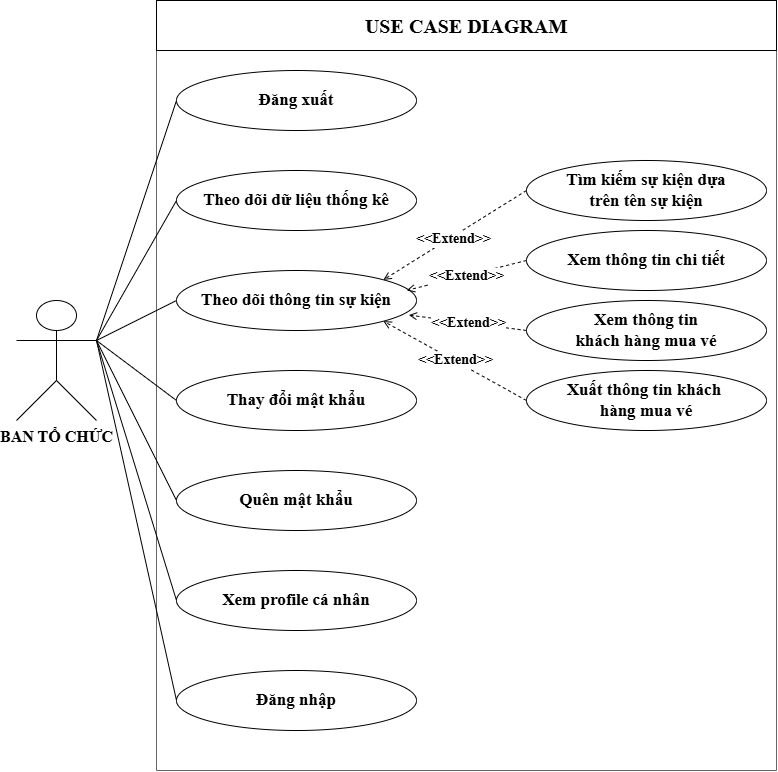

The diagram above was exported from draw.io. Its source (the exported page's mxGraphModel, read from the mxfile embedded in the PNG):
<mxGraphModel dx="1514" dy="1137" grid="1" gridSize="10" guides="1" tooltips="1" connect="1" arrows="1" fold="1" page="1" pageScale="1" pageWidth="1169" pageHeight="827" math="0" shadow="0" adaptiveColors="none">
  <root>
    <mxCell id="0" />
    <mxCell id="1" parent="0" />
    <mxCell id="LetmLZ2SIAI7ItexnaKY-1" parent="1" style="shape=umlFrame;whiteSpace=wrap;html=1;pointerEvents=0;recursiveResize=0;container=1;collapsible=0;width=1100;fontFamily=Times New Roman;fontSize=14;labelBackgroundColor=none;height=40;fontStyle=1;fillColor=#f5f5f5;strokeColor=#666666;gradientColor=#b3b3b3;" value="&lt;span&gt;&lt;font&gt;USE CASE DIAGRAM&lt;/font&gt;&lt;/span&gt;" vertex="1">
      <mxGeometry height="770" width="620" x="550" y="290" as="geometry" />
    </mxCell>
    <mxCell id="LetmLZ2SIAI7ItexnaKY-3" parent="LetmLZ2SIAI7ItexnaKY-1" style="ellipse;whiteSpace=wrap;html=1;fontFamily=Times New Roman;fontStyle=1;fontSize=17;" value="Theo dõi thông tin sự kiện" vertex="1">
      <mxGeometry height="60" width="240" x="20" y="270" as="geometry" />
    </mxCell>
    <mxCell id="LetmLZ2SIAI7ItexnaKY-4" parent="LetmLZ2SIAI7ItexnaKY-1" style="ellipse;whiteSpace=wrap;html=1;fontFamily=Times New Roman;fontStyle=1;fontSize=17;" value="Xem thông tin chi tiết" vertex="1">
      <mxGeometry height="60" width="240" x="370" y="230" as="geometry" />
    </mxCell>
    <mxCell id="LetmLZ2SIAI7ItexnaKY-5" edge="1" parent="LetmLZ2SIAI7ItexnaKY-1" source="LetmLZ2SIAI7ItexnaKY-4" style="html=1;verticalAlign=bottom;labelBackgroundColor=none;endArrow=open;endFill=0;dashed=1;rounded=0;strokeColor=default;align=center;fontFamily=Times New Roman;fontSize=14;fontColor=default;exitX=0;exitY=0.5;exitDx=0;exitDy=0;entryX=0.959;entryY=0.332;entryDx=0;entryDy=0;entryPerimeter=0;" target="LetmLZ2SIAI7ItexnaKY-3" value="">
      <mxGeometry relative="1" width="160" as="geometry">
        <mxPoint x="950" y="540" as="sourcePoint" />
        <mxPoint x="1110" y="540" as="targetPoint" />
      </mxGeometry>
    </mxCell>
    <mxCell id="LetmLZ2SIAI7ItexnaKY-6" connectable="0" parent="LetmLZ2SIAI7ItexnaKY-5" style="edgeLabel;html=1;align=center;verticalAlign=middle;resizable=0;points=[];sketch=1;hachureGap=4;jiggle=2;curveFitting=1;fontFamily=Times New Roman;fontSource=https%3A%2F%2Ffonts.googleapis.com%2Fcss%3Ffamily%3DArchitects%2BDaughter;fontSize=14;fontColor=default;labelBackgroundColor=default;" value="&lt;b&gt;&amp;lt;&amp;lt;Extend&amp;gt;&amp;gt;&lt;/b&gt;" vertex="1">
      <mxGeometry relative="1" x="0.0183" as="geometry">
        <mxPoint y="-1" as="offset" />
      </mxGeometry>
    </mxCell>
    <mxCell id="LetmLZ2SIAI7ItexnaKY-7" parent="LetmLZ2SIAI7ItexnaKY-1" style="ellipse;whiteSpace=wrap;html=1;fontFamily=Times New Roman;fontStyle=1;fontSize=17;" value="Theo dõi dữ liệu thống kê" vertex="1">
      <mxGeometry height="60" width="240" x="20" y="170" as="geometry" />
    </mxCell>
    <mxCell id="LetmLZ2SIAI7ItexnaKY-8" parent="LetmLZ2SIAI7ItexnaKY-1" style="ellipse;whiteSpace=wrap;html=1;fontFamily=Times New Roman;fontStyle=1;fontSize=17;strokeColor=default;align=center;verticalAlign=middle;fontColor=default;fillColor=default;" value="Đăng xuất" vertex="1">
      <mxGeometry height="60" width="240" x="20" y="70" as="geometry" />
    </mxCell>
    <mxCell id="LetmLZ2SIAI7ItexnaKY-9" parent="LetmLZ2SIAI7ItexnaKY-1" style="ellipse;whiteSpace=wrap;html=1;fontFamily=Times New Roman;fontStyle=1;fontSize=17;" value="Thay đổi mật khẩu" vertex="1">
      <mxGeometry height="60" width="240" x="20" y="370" as="geometry" />
    </mxCell>
    <mxCell id="LetmLZ2SIAI7ItexnaKY-10" parent="LetmLZ2SIAI7ItexnaKY-1" style="ellipse;whiteSpace=wrap;html=1;fontFamily=Times New Roman;fontStyle=1;fontSize=17;" value="Tìm kiếm sự kiện dựa &lt;br&gt;trên tên sự kiện" vertex="1">
      <mxGeometry height="60" width="240" x="370" y="160" as="geometry" />
    </mxCell>
    <mxCell id="LetmLZ2SIAI7ItexnaKY-11" edge="1" parent="LetmLZ2SIAI7ItexnaKY-1" source="LetmLZ2SIAI7ItexnaKY-10" style="html=1;verticalAlign=bottom;labelBackgroundColor=none;endArrow=open;endFill=0;dashed=1;rounded=0;strokeColor=default;align=center;fontFamily=Times New Roman;fontSize=14;fontColor=default;entryX=1;entryY=0;entryDx=0;entryDy=0;exitX=0;exitY=0.5;exitDx=0;exitDy=0;" target="LetmLZ2SIAI7ItexnaKY-3" value="">
      <mxGeometry relative="1" width="160" as="geometry">
        <Array as="points" />
        <mxPoint x="1010" y="280" as="sourcePoint" />
        <mxPoint x="1110" y="400" as="targetPoint" />
      </mxGeometry>
    </mxCell>
    <mxCell id="LetmLZ2SIAI7ItexnaKY-12" connectable="0" parent="LetmLZ2SIAI7ItexnaKY-11" style="edgeLabel;html=1;align=center;verticalAlign=middle;resizable=0;points=[];sketch=1;hachureGap=4;jiggle=2;curveFitting=1;fontFamily=Times New Roman;fontSource=https%3A%2F%2Ffonts.googleapis.com%2Fcss%3Ffamily%3DArchitects%2BDaughter;fontSize=14;fontColor=default;labelBackgroundColor=default;" value="&lt;b&gt;&amp;lt;&amp;lt;Extend&amp;gt;&amp;gt;&lt;/b&gt;" vertex="1">
      <mxGeometry relative="1" x="0.0415" y="1" as="geometry">
        <mxPoint as="offset" />
      </mxGeometry>
    </mxCell>
    <mxCell id="LetmLZ2SIAI7ItexnaKY-13" parent="LetmLZ2SIAI7ItexnaKY-1" style="rounded=0;whiteSpace=wrap;html=1;hachureGap=4;fontFamily=Times New Roman;fontSize=14;" value="&lt;b&gt;&lt;font style=&quot;font-size: 20px;&quot;&gt;USE CASE DIAGRAM&lt;/font&gt;&lt;/b&gt;" vertex="1">
      <mxGeometry height="50" width="620" as="geometry" />
    </mxCell>
    <mxCell id="OBjTWaHj5LfWS5JFTQ5O-1" parent="LetmLZ2SIAI7ItexnaKY-1" style="ellipse;whiteSpace=wrap;html=1;fontFamily=Times New Roman;fontStyle=1;fontSize=17;" value="Xem thông tin&lt;div&gt;khách hàng mua vé&lt;/div&gt;" vertex="1">
      <mxGeometry height="60" width="240" x="370" y="300" as="geometry" />
    </mxCell>
    <mxCell id="OBjTWaHj5LfWS5JFTQ5O-2" parent="LetmLZ2SIAI7ItexnaKY-1" style="ellipse;whiteSpace=wrap;html=1;fontFamily=Times New Roman;fontStyle=1;fontSize=17;" value="Xem profile cá nhân" vertex="1">
      <mxGeometry height="60" width="240" x="20" y="570" as="geometry" />
    </mxCell>
    <mxCell id="OBjTWaHj5LfWS5JFTQ5O-3" parent="LetmLZ2SIAI7ItexnaKY-1" style="ellipse;whiteSpace=wrap;html=1;fontFamily=Times New Roman;fontStyle=1;fontSize=17;" value="Đăng nhập" vertex="1">
      <mxGeometry height="60" width="240" x="20" y="670" as="geometry" />
    </mxCell>
    <mxCell id="OBjTWaHj5LfWS5JFTQ5O-7" edge="1" parent="LetmLZ2SIAI7ItexnaKY-1" source="OBjTWaHj5LfWS5JFTQ5O-1" style="html=1;verticalAlign=bottom;labelBackgroundColor=none;endArrow=open;endFill=0;dashed=1;rounded=0;strokeColor=default;align=center;fontFamily=Times New Roman;fontSize=14;fontColor=default;exitX=0;exitY=0.5;exitDx=0;exitDy=0;entryX=0.968;entryY=0.743;entryDx=0;entryDy=0;entryPerimeter=0;" target="LetmLZ2SIAI7ItexnaKY-3" value="">
      <mxGeometry relative="1" width="160" as="geometry">
        <mxPoint x="489" y="319" as="sourcePoint" />
        <mxPoint x="290" y="360" as="targetPoint" />
      </mxGeometry>
    </mxCell>
    <mxCell id="OBjTWaHj5LfWS5JFTQ5O-8" connectable="0" parent="OBjTWaHj5LfWS5JFTQ5O-7" style="edgeLabel;html=1;align=center;verticalAlign=middle;resizable=0;points=[];sketch=1;hachureGap=4;jiggle=2;curveFitting=1;fontFamily=Times New Roman;fontSource=https%3A%2F%2Ffonts.googleapis.com%2Fcss%3Ffamily%3DArchitects%2BDaughter;fontSize=14;fontColor=default;labelBackgroundColor=default;" value="&lt;b&gt;&amp;lt;&amp;lt;Extend&amp;gt;&amp;gt;&lt;/b&gt;" vertex="1">
      <mxGeometry relative="1" x="0.0183" as="geometry">
        <mxPoint y="-1" as="offset" />
      </mxGeometry>
    </mxCell>
    <mxCell id="OBjTWaHj5LfWS5JFTQ5O-9" parent="LetmLZ2SIAI7ItexnaKY-1" style="ellipse;whiteSpace=wrap;html=1;fontFamily=Times New Roman;fontStyle=1;fontSize=17;" value="Xuất thông tin khách&amp;nbsp;&lt;div&gt;hàng&amp;nbsp;&lt;span style=&quot;background-color: transparent; color: light-dark(rgb(0, 0, 0), rgb(255, 255, 255));&quot;&gt;mua vé&lt;/span&gt;&lt;/div&gt;" vertex="1">
      <mxGeometry height="60" width="240" x="370" y="370" as="geometry" />
    </mxCell>
    <mxCell id="OBjTWaHj5LfWS5JFTQ5O-10" edge="1" parent="LetmLZ2SIAI7ItexnaKY-1" source="OBjTWaHj5LfWS5JFTQ5O-9" style="html=1;verticalAlign=bottom;labelBackgroundColor=none;endArrow=open;endFill=0;dashed=1;rounded=0;strokeColor=default;align=center;fontFamily=Times New Roman;fontSize=14;fontColor=default;exitX=0;exitY=0.5;exitDx=0;exitDy=0;entryX=1;entryY=1;entryDx=0;entryDy=0;" target="LetmLZ2SIAI7ItexnaKY-3" value="">
      <mxGeometry relative="1" width="160" as="geometry">
        <mxPoint x="380" y="420" as="sourcePoint" />
        <mxPoint x="300" y="360" as="targetPoint" />
      </mxGeometry>
    </mxCell>
    <mxCell id="OBjTWaHj5LfWS5JFTQ5O-11" connectable="0" parent="OBjTWaHj5LfWS5JFTQ5O-10" style="edgeLabel;html=1;align=center;verticalAlign=middle;resizable=0;points=[];sketch=1;hachureGap=4;jiggle=2;curveFitting=1;fontFamily=Times New Roman;fontSource=https%3A%2F%2Ffonts.googleapis.com%2Fcss%3Ffamily%3DArchitects%2BDaughter;fontSize=14;fontColor=default;labelBackgroundColor=default;" value="&lt;b&gt;&amp;lt;&amp;lt;Extend&amp;gt;&amp;gt;&lt;/b&gt;" vertex="1">
      <mxGeometry relative="1" x="0.0183" as="geometry">
        <mxPoint y="-1" as="offset" />
      </mxGeometry>
    </mxCell>
    <mxCell id="OBjTWaHj5LfWS5JFTQ5O-12" parent="LetmLZ2SIAI7ItexnaKY-1" style="ellipse;whiteSpace=wrap;html=1;fontFamily=Times New Roman;fontStyle=1;fontSize=17;" value="Quên mật khẩu" vertex="1">
      <mxGeometry height="60" width="240" x="20" y="470" as="geometry" />
    </mxCell>
    <mxCell id="LetmLZ2SIAI7ItexnaKY-14" parent="1" style="shape=umlActor;verticalLabelPosition=bottom;verticalAlign=top;html=1;outlineConnect=0;fontFamily=Times New Roman;fontStyle=1;fontSize=14;" value="&lt;font style=&quot;font-size: 16px;&quot;&gt;BAN TỔ CHỨC&lt;/font&gt;" vertex="1">
      <mxGeometry height="120" width="80" x="410" y="590" as="geometry" />
    </mxCell>
    <mxCell id="LetmLZ2SIAI7ItexnaKY-15" edge="1" parent="1" source="LetmLZ2SIAI7ItexnaKY-14" style="edgeStyle=none;shape=connector;rounded=0;hachureGap=4;orthogonalLoop=1;jettySize=auto;html=1;exitX=1;exitY=0.3333333333333333;exitDx=0;exitDy=0;exitPerimeter=0;entryX=0;entryY=0.5;entryDx=0;entryDy=0;strokeColor=default;align=center;verticalAlign=middle;fontFamily=Architects Daughter;fontSource=https%3A%2F%2Ffonts.googleapis.com%2Fcss%3Ffamily%3DArchitects%2BDaughter;fontSize=11;fontColor=default;labelBackgroundColor=default;endArrow=none;endFill=0;" target="LetmLZ2SIAI7ItexnaKY-8">
      <mxGeometry relative="1" as="geometry" />
    </mxCell>
    <mxCell id="LetmLZ2SIAI7ItexnaKY-16" edge="1" parent="1" source="LetmLZ2SIAI7ItexnaKY-14" style="edgeStyle=none;shape=connector;rounded=0;hachureGap=4;orthogonalLoop=1;jettySize=auto;html=1;exitX=1;exitY=0.3333333333333333;exitDx=0;exitDy=0;exitPerimeter=0;entryX=0;entryY=0.5;entryDx=0;entryDy=0;strokeColor=default;align=center;verticalAlign=middle;fontFamily=Architects Daughter;fontSource=https%3A%2F%2Ffonts.googleapis.com%2Fcss%3Ffamily%3DArchitects%2BDaughter;fontSize=11;fontColor=default;labelBackgroundColor=default;endArrow=none;endFill=0;" target="LetmLZ2SIAI7ItexnaKY-7">
      <mxGeometry relative="1" as="geometry" />
    </mxCell>
    <mxCell id="LetmLZ2SIAI7ItexnaKY-17" edge="1" parent="1" source="LetmLZ2SIAI7ItexnaKY-14" style="edgeStyle=none;shape=connector;rounded=0;hachureGap=4;orthogonalLoop=1;jettySize=auto;html=1;exitX=1;exitY=0.3333333333333333;exitDx=0;exitDy=0;exitPerimeter=0;strokeColor=default;align=center;verticalAlign=middle;fontFamily=Architects Daughter;fontSource=https%3A%2F%2Ffonts.googleapis.com%2Fcss%3Ffamily%3DArchitects%2BDaughter;fontSize=11;fontColor=default;labelBackgroundColor=default;endArrow=none;endFill=0;entryX=0;entryY=0.5;entryDx=0;entryDy=0;" target="LetmLZ2SIAI7ItexnaKY-9">
      <mxGeometry relative="1" as="geometry">
        <mxPoint x="580" y="570" as="sourcePoint" />
        <mxPoint x="710" y="630" as="targetPoint" />
      </mxGeometry>
    </mxCell>
    <mxCell id="LetmLZ2SIAI7ItexnaKY-18" edge="1" parent="1" source="LetmLZ2SIAI7ItexnaKY-14" style="edgeStyle=none;shape=connector;rounded=0;hachureGap=4;orthogonalLoop=1;jettySize=auto;html=1;exitX=1;exitY=0.3333333333333333;exitDx=0;exitDy=0;exitPerimeter=0;strokeColor=default;align=center;verticalAlign=middle;fontFamily=Architects Daughter;fontSource=https%3A%2F%2Ffonts.googleapis.com%2Fcss%3Ffamily%3DArchitects%2BDaughter;fontSize=11;fontColor=default;labelBackgroundColor=default;endArrow=none;endFill=0;entryX=0;entryY=0.5;entryDx=0;entryDy=0;" target="LetmLZ2SIAI7ItexnaKY-3">
      <mxGeometry relative="1" as="geometry">
        <mxPoint x="860" y="550" as="sourcePoint" />
        <mxPoint x="990" y="610" as="targetPoint" />
      </mxGeometry>
    </mxCell>
    <mxCell id="OBjTWaHj5LfWS5JFTQ5O-6" edge="1" parent="1" source="OBjTWaHj5LfWS5JFTQ5O-3" style="edgeStyle=none;shape=connector;rounded=0;hachureGap=4;orthogonalLoop=1;jettySize=auto;html=1;exitX=0;exitY=0.5;exitDx=0;exitDy=0;entryX=1;entryY=0.3333333333333333;entryDx=0;entryDy=0;entryPerimeter=0;strokeColor=default;align=center;verticalAlign=middle;fontFamily=Architects Daughter;fontSource=https%3A%2F%2Ffonts.googleapis.com%2Fcss%3Ffamily%3DArchitects%2BDaughter;fontSize=11;fontColor=default;labelBackgroundColor=default;endArrow=none;endFill=0;" target="LetmLZ2SIAI7ItexnaKY-14">
      <mxGeometry relative="1" as="geometry" />
    </mxCell>
    <mxCell id="OBjTWaHj5LfWS5JFTQ5O-5" edge="1" parent="1" source="OBjTWaHj5LfWS5JFTQ5O-2" style="rounded=0;hachureGap=4;orthogonalLoop=1;jettySize=auto;html=1;exitX=0;exitY=0.5;exitDx=0;exitDy=0;fontFamily=Architects Daughter;fontSource=https%3A%2F%2Ffonts.googleapis.com%2Fcss%3Ffamily%3DArchitects%2BDaughter;endArrow=none;endFill=0;entryX=1;entryY=0.3333333333333333;entryDx=0;entryDy=0;entryPerimeter=0;" target="LetmLZ2SIAI7ItexnaKY-14">
      <mxGeometry relative="1" as="geometry">
        <mxPoint x="490" y="540" as="targetPoint" />
      </mxGeometry>
    </mxCell>
    <mxCell id="OBjTWaHj5LfWS5JFTQ5O-13" edge="1" parent="1" source="OBjTWaHj5LfWS5JFTQ5O-12" style="edgeStyle=none;shape=connector;rounded=0;hachureGap=4;orthogonalLoop=1;jettySize=auto;html=1;exitX=0;exitY=0.5;exitDx=0;exitDy=0;entryX=1;entryY=0.3333333333333333;entryDx=0;entryDy=0;entryPerimeter=0;strokeColor=default;align=center;verticalAlign=middle;fontFamily=Architects Daughter;fontSource=https%3A%2F%2Ffonts.googleapis.com%2Fcss%3Ffamily%3DArchitects%2BDaughter;fontSize=11;fontColor=default;labelBackgroundColor=default;endArrow=none;endFill=0;" target="LetmLZ2SIAI7ItexnaKY-14">
      <mxGeometry relative="1" as="geometry" />
    </mxCell>
  </root>
</mxGraphModel>